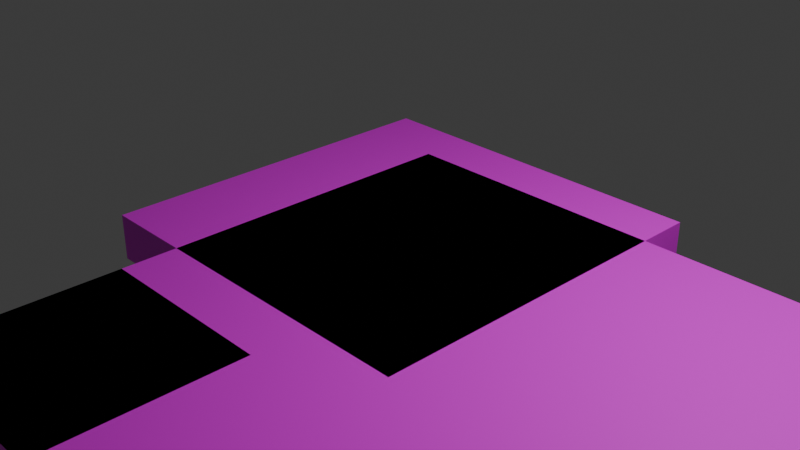 # Source: tile.blend  (saved by Blender 4.0.36; exported with 4.5.12 LTS)
import bpy
from mathutils import Matrix  # noqa: F401  (used for matrix-valued properties, if any)

bpy.ops.wm.read_factory_settings(use_empty=True)
scene = bpy.context.scene
scene.name = 'Scene'

# ---- collections
col_collection_2 = bpy.data.collections.new('Collection 2'); scene.collection.children.link(col_collection_2)
col_collection = bpy.data.collections.new('Collection'); scene.collection.children.link(col_collection)

# ---- images (referenced by path relative to the original .blend; pixels are not part of the script)
import os
ASSET_DIR = os.environ.get("B2B_ASSET_DIR", "")  # directory of the original .blend (textures are referenced by path, not embedded)
HERE = os.path.dirname(os.path.abspath(__file__))  # packed textures are extracted next to this script under _unpacked/

def load_image(name, relpath, width, height, colorspace="sRGB"):
    """Load a texture the original file referenced (path relative to the .blend, or extracted next to this script)."""
    p = next((c for c in (os.path.join(HERE, relpath), os.path.join(ASSET_DIR, relpath)) if relpath and os.path.exists(c)), "")
    if p:
        img = bpy.data.images.load(p, check_existing=True)
        img.name = name
    else:  # same state as the original file: an image datablock whose file is absent (Cycles renders it pink)
        img = bpy.data.images.new(name, width, height)
        img.source = "FILE"
        img.filepath = "//" + (relpath or name)
    img.colorspace_settings.name = colorspace
    return img
img_basic_one = load_image('Basic One', '', 1024, 1024, 'sRGB')

# ---- materials (node trees are filled in below, after node groups)
mat_material_001 = bpy.data.materials.new('Material.001')
mat_material_001.alpha_threshold = 0.0
mat_material_001.use_transparent_shadow = False
mat_material_001.roughness = 0.5
mat_material_001.line_color = (0.0, 0.0, 0.0, 1.0)
mat_material = bpy.data.materials.new('Material')
mat_material.alpha_threshold = 0.0
mat_material.use_transparent_shadow = False
mat_material.roughness = 0.5
mat_material.line_color = (0.0, 0.0, 0.0, 1.0)

# ---- material node trees
mat_material_001.use_nodes = True; mat_material_001.node_tree.nodes.clear()
_N = mat_material_001.node_tree.nodes; _L = mat_material_001.node_tree.links
n0 = _N.new('ShaderNodeOutputMaterial'); n0.name = 'Material Output'; n0.location = (300, 300)
n1 = _N.new('ShaderNodeBsdfPrincipled'); n1.name = 'Principled BSDF'; n1.location = (10, 300)
n1.inputs[3].default_value = 1.45
n2 = _N.new('ShaderNodeTexImage'); n2.name = 'Image Texture'; n2.location = (-280, 260)
n2.image = img_basic_one
_L.new(n1.outputs[0], n0.inputs[0])
_L.new(n2.outputs[0], n1.inputs[0])
n0.is_active_output = True
mat_material.use_nodes = True; mat_material.node_tree.nodes.clear()
_N = mat_material.node_tree.nodes; _L = mat_material.node_tree.links
n0 = _N.new('ShaderNodeOutputMaterial'); n0.name = 'Material Output'; n0.location = (300, 300)
n1 = _N.new('ShaderNodeBsdfPrincipled'); n1.name = 'Principled BSDF'; n1.location = (10, 300)
n1.inputs[3].default_value = 1.45
n2 = _N.new('ShaderNodeTexImage'); n2.name = 'Image Texture'; n2.location = (-280, 260)
n2.image = img_basic_one
_L.new(n1.outputs[0], n0.inputs[0])
_L.new(n2.outputs[0], n1.inputs[0])
n0.is_active_output = True

# ---- world
world_world = bpy.data.worlds.new('World'); scene.world = world_world
world_world.use_nodes = True; world_world.node_tree.nodes.clear()
_N = world_world.node_tree.nodes; _L = world_world.node_tree.links
n0 = _N.new('ShaderNodeOutputWorld'); n0.name = 'World Output'; n0.location = (300, 300)
n1 = _N.new('ShaderNodeBackground'); n1.name = 'Background'; n1.location = (10, 300)
n1.inputs[0].default_value = (0.05088, 0.05088, 0.05088, 1.0)
_L.new(n1.outputs[0], n0.inputs[0])
n0.is_active_output = True
world_world.color = (0.05088, 0.05088, 0.05088)
world_world.use_sun_shadow = False
world_world.sun_shadow_jitter_overblur = 0.0

# ---- cameras
cam_camera = bpy.data.cameras.new('Camera')
cam_camera.clip_end = 100.0
cam_camera.ortho_scale = 7.314

# ---- lights
light_light = bpy.data.lights.new('Light', 'POINT')
light_light.transmission_factor = 0.0
light_light.use_soft_falloff = False
light_light.energy = 1000.0
light_light.shadow_soft_size = 0.1
light_light.shadow_maximum_resolution = 0.006
light_light.use_absolute_resolution = True

# ---- meshes
me_cube_002 = bpy.data.meshes.new('Cube.002')
me_cube_002.from_pydata([(1.0, 1.0, 0.0), (1.0, 1.0, -0.5), (1.0, -1.0, 0.0), (1.0, -1.0, -0.5), (-1.0, 1.0, 0.0), (-1.0, 1.0, -0.5), (-1.0, -1.0, 0.0), (-1.0, -1.0, -0.5)], [], [(0, 4, 6, 2), (3, 2, 6, 7), (7, 6, 4, 5), (5, 1, 3, 7), (1, 0, 2, 3), (5, 4, 0, 1)])
_uv = me_cube_002.uv_layers.new(name='UVMap')
_uv.uv.foreach_set('vector', [0.3124, 0.3124, 0.02098, 0.3124, 0.02098, 0.02098, 0.3124, 0.02098, 0.02098, 0.6457, 0.02098, 0.3543, 0.3124, 0.3543, 0.3124, 0.6457, 0.6457, 0.3124, 0.3543, 0.3124, 0.3543, 0.02098, 0.6457, 0.02098, 0.6457, 0.3543, 0.6457, 0.6457, 0.3543, 0.6457, 0.3543, 0.3543, 0.02098, 0.979, 0.02098, 0.6876, 0.3124, 0.6876, 0.3124, 0.979, 0.3543, 0.979, 0.3543, 0.6876, 0.6457, 0.6876, 0.6457, 0.979])
me_cube_002.materials.append(mat_material_001)
me_cube_002.use_mirror_vertex_groups = False
me_cube_002.update()
me_cube_011 = bpy.data.meshes.new('Cube.011')
me_cube_011.from_pydata([(1.0, 1.0, 0.0), (1.0, 1.0, -0.5), (1.0, -1.0, 0.0), (1.0, -1.0, -0.5), (-1.0, 1.0, 0.0), (-1.0, 1.0, -0.5), (-1.0, -1.0, 0.0), (-1.0, -1.0, -0.5)], [], [(0, 4, 6, 2), (3, 2, 6, 7), (7, 6, 4, 5), (5, 1, 3, 7), (1, 0, 2, 3), (5, 4, 0, 1)])
_uv = me_cube_011.uv_layers.new(name='UVMap')
_uv.uv.foreach_set('vector', [0.3124, 0.3124, 0.02098, 0.3124, 0.02098, 0.02098, 0.3124, 0.02098, 0.02098, 0.6457, 0.02098, 0.3543, 0.3124, 0.3543, 0.3124, 0.6457, 0.6457, 0.3124, 0.3543, 0.3124, 0.3543, 0.02098, 0.6457, 0.02098, 0.6457, 0.3543, 0.6457, 0.6457, 0.3543, 0.6457, 0.3543, 0.3543, 0.02098, 0.979, 0.02098, 0.6876, 0.3124, 0.6876, 0.3124, 0.979, 0.3543, 0.979, 0.3543, 0.6876, 0.6457, 0.6876, 0.6457, 0.979])
me_cube_011.materials.append(mat_material_001)
me_cube_011.use_mirror_vertex_groups = False
me_cube_011.update()
me_cube_012 = bpy.data.meshes.new('Cube.012')
me_cube_012.from_pydata([(1.0, 1.0, 0.0), (1.0, 1.0, -0.5), (1.0, -1.0, 0.0), (1.0, -1.0, -0.5), (-1.0, 1.0, 0.0), (-1.0, 1.0, -0.5), (-1.0, -1.0, 0.0), (-1.0, -1.0, -0.5)], [], [(0, 4, 6, 2), (3, 2, 6, 7), (7, 6, 4, 5), (5, 1, 3, 7), (1, 0, 2, 3), (5, 4, 0, 1)])
_uv = me_cube_012.uv_layers.new(name='UVMap')
_uv.uv.foreach_set('vector', [0.3124, 0.3124, 0.02098, 0.3124, 0.02098, 0.02098, 0.3124, 0.02098, 0.02098, 0.6457, 0.02098, 0.3543, 0.3124, 0.3543, 0.3124, 0.6457, 0.6457, 0.3124, 0.3543, 0.3124, 0.3543, 0.02098, 0.6457, 0.02098, 0.6457, 0.3543, 0.6457, 0.6457, 0.3543, 0.6457, 0.3543, 0.3543, 0.02098, 0.979, 0.02098, 0.6876, 0.3124, 0.6876, 0.3124, 0.979, 0.3543, 0.979, 0.3543, 0.6876, 0.6457, 0.6876, 0.6457, 0.979])
me_cube_012.materials.append(mat_material_001)
me_cube_012.use_mirror_vertex_groups = False
me_cube_012.update()
me_cube_013 = bpy.data.meshes.new('Cube.013')
me_cube_013.from_pydata([(1.0, 1.0, 0.0), (1.0, 1.0, -0.5), (1.0, -1.0, 0.0), (1.0, -1.0, -0.5), (-1.0, 1.0, 0.0), (-1.0, 1.0, -0.5), (-1.0, -1.0, 0.0), (-1.0, -1.0, -0.5)], [], [(0, 4, 6, 2), (3, 2, 6, 7), (7, 6, 4, 5), (5, 1, 3, 7), (1, 0, 2, 3), (5, 4, 0, 1)])
_uv = me_cube_013.uv_layers.new(name='UVMap')
_uv.uv.foreach_set('vector', [0.3124, 0.3124, 0.02098, 0.3124, 0.02098, 0.02098, 0.3124, 0.02098, 0.02098, 0.6457, 0.02098, 0.3543, 0.3124, 0.3543, 0.3124, 0.6457, 0.6457, 0.3124, 0.3543, 0.3124, 0.3543, 0.02098, 0.6457, 0.02098, 0.6457, 0.3543, 0.6457, 0.6457, 0.3543, 0.6457, 0.3543, 0.3543, 0.02098, 0.979, 0.02098, 0.6876, 0.3124, 0.6876, 0.3124, 0.979, 0.3543, 0.979, 0.3543, 0.6876, 0.6457, 0.6876, 0.6457, 0.979])
me_cube_013.materials.append(mat_material_001)
me_cube_013.use_mirror_vertex_groups = False
me_cube_013.update()
me_cube_014 = bpy.data.meshes.new('Cube.014')
me_cube_014.from_pydata([(1.0, 1.0, 0.0), (1.0, 1.0, -0.5), (1.0, -1.0, 0.0), (1.0, -1.0, -0.5), (-1.0, 1.0, 0.0), (-1.0, 1.0, -0.5), (-1.0, -1.0, 0.0), (-1.0, -1.0, -0.5)], [], [(0, 4, 6, 2), (3, 2, 6, 7), (7, 6, 4, 5), (5, 1, 3, 7), (1, 0, 2, 3), (5, 4, 0, 1)])
_uv = me_cube_014.uv_layers.new(name='UVMap')
_uv.uv.foreach_set('vector', [0.3124, 0.3124, 0.02098, 0.3124, 0.02098, 0.02098, 0.3124, 0.02098, 0.02098, 0.6457, 0.02098, 0.3543, 0.3124, 0.3543, 0.3124, 0.6457, 0.6457, 0.3124, 0.3543, 0.3124, 0.3543, 0.02098, 0.6457, 0.02098, 0.6457, 0.3543, 0.6457, 0.6457, 0.3543, 0.6457, 0.3543, 0.3543, 0.02098, 0.979, 0.02098, 0.6876, 0.3124, 0.6876, 0.3124, 0.979, 0.3543, 0.979, 0.3543, 0.6876, 0.6457, 0.6876, 0.6457, 0.979])
me_cube_014.materials.append(mat_material_001)
me_cube_014.use_mirror_vertex_groups = False
me_cube_014.update()
me_cube_015 = bpy.data.meshes.new('Cube.015')
me_cube_015.from_pydata([(1.0, 1.0, 0.0), (1.0, 1.0, -0.5), (1.0, -1.0, 0.0), (1.0, -1.0, -0.5), (-1.0, 1.0, 0.0), (-1.0, 1.0, -0.5), (-1.0, -1.0, 0.0), (-1.0, -1.0, -0.5)], [], [(0, 4, 6, 2), (3, 2, 6, 7), (7, 6, 4, 5), (5, 1, 3, 7), (1, 0, 2, 3), (5, 4, 0, 1)])
_uv = me_cube_015.uv_layers.new(name='UVMap')
_uv.uv.foreach_set('vector', [0.3124, 0.3124, 0.02098, 0.3124, 0.02098, 0.02098, 0.3124, 0.02098, 0.02098, 0.6457, 0.02098, 0.3543, 0.3124, 0.3543, 0.3124, 0.6457, 0.6457, 0.3124, 0.3543, 0.3124, 0.3543, 0.02098, 0.6457, 0.02098, 0.6457, 0.3543, 0.6457, 0.6457, 0.3543, 0.6457, 0.3543, 0.3543, 0.02098, 0.979, 0.02098, 0.6876, 0.3124, 0.6876, 0.3124, 0.979, 0.3543, 0.979, 0.3543, 0.6876, 0.6457, 0.6876, 0.6457, 0.979])
me_cube_015.materials.append(mat_material_001)
me_cube_015.use_mirror_vertex_groups = False
me_cube_015.update()
me_cube_016 = bpy.data.meshes.new('Cube.016')
me_cube_016.from_pydata([(1.0, 1.0, 0.0), (1.0, 1.0, -0.5), (1.0, -1.0, 0.0), (1.0, -1.0, -0.5), (-1.0, 1.0, 0.0), (-1.0, 1.0, -0.5), (-1.0, -1.0, 0.0), (-1.0, -1.0, -0.5)], [], [(0, 4, 6, 2), (3, 2, 6, 7), (7, 6, 4, 5), (5, 1, 3, 7), (1, 0, 2, 3), (5, 4, 0, 1)])
_uv = me_cube_016.uv_layers.new(name='UVMap')
_uv.uv.foreach_set('vector', [0.3124, 0.3124, 0.02098, 0.3124, 0.02098, 0.02098, 0.3124, 0.02098, 0.02098, 0.6457, 0.02098, 0.3543, 0.3124, 0.3543, 0.3124, 0.6457, 0.6457, 0.3124, 0.3543, 0.3124, 0.3543, 0.02098, 0.6457, 0.02098, 0.6457, 0.3543, 0.6457, 0.6457, 0.3543, 0.6457, 0.3543, 0.3543, 0.02098, 0.979, 0.02098, 0.6876, 0.3124, 0.6876, 0.3124, 0.979, 0.3543, 0.979, 0.3543, 0.6876, 0.6457, 0.6876, 0.6457, 0.979])
me_cube_016.materials.append(mat_material_001)
me_cube_016.use_mirror_vertex_groups = False
me_cube_016.update()
me_cube_017 = bpy.data.meshes.new('Cube.017')
me_cube_017.from_pydata([(1.0, 1.0, 0.0), (1.0, 1.0, -0.5), (1.0, -1.0, 0.0), (1.0, -1.0, -0.5), (-1.0, 1.0, 0.0), (-1.0, 1.0, -0.5), (-1.0, -1.0, 0.0), (-1.0, -1.0, -0.5)], [], [(0, 4, 6, 2), (3, 2, 6, 7), (7, 6, 4, 5), (5, 1, 3, 7), (1, 0, 2, 3), (5, 4, 0, 1)])
_uv = me_cube_017.uv_layers.new(name='UVMap')
_uv.uv.foreach_set('vector', [0.3124, 0.3124, 0.02098, 0.3124, 0.02098, 0.02098, 0.3124, 0.02098, 0.02098, 0.6457, 0.02098, 0.3543, 0.3124, 0.3543, 0.3124, 0.6457, 0.6457, 0.3124, 0.3543, 0.3124, 0.3543, 0.02098, 0.6457, 0.02098, 0.6457, 0.3543, 0.6457, 0.6457, 0.3543, 0.6457, 0.3543, 0.3543, 0.02098, 0.979, 0.02098, 0.6876, 0.3124, 0.6876, 0.3124, 0.979, 0.3543, 0.979, 0.3543, 0.6876, 0.6457, 0.6876, 0.6457, 0.979])
me_cube_017.materials.append(mat_material_001)
me_cube_017.use_mirror_vertex_groups = False
me_cube_017.update()
me_cube_018 = bpy.data.meshes.new('Cube.018')
me_cube_018.from_pydata([(1.0, 1.0, 0.0), (1.0, 1.0, -0.5), (1.0, -1.0, 0.0), (1.0, -1.0, -0.5), (-1.0, 1.0, 0.0), (-1.0, 1.0, -0.5), (-1.0, -1.0, 0.0), (-1.0, -1.0, -0.5)], [], [(0, 4, 6, 2), (3, 2, 6, 7), (7, 6, 4, 5), (5, 1, 3, 7), (1, 0, 2, 3), (5, 4, 0, 1)])
_uv = me_cube_018.uv_layers.new(name='UVMap')
_uv.uv.foreach_set('vector', [0.3124, 0.3124, 0.02098, 0.3124, 0.02098, 0.02098, 0.3124, 0.02098, 0.02098, 0.6457, 0.02098, 0.3543, 0.3124, 0.3543, 0.3124, 0.6457, 0.6457, 0.3124, 0.3543, 0.3124, 0.3543, 0.02098, 0.6457, 0.02098, 0.6457, 0.3543, 0.6457, 0.6457, 0.3543, 0.6457, 0.3543, 0.3543, 0.02098, 0.979, 0.02098, 0.6876, 0.3124, 0.6876, 0.3124, 0.979, 0.3543, 0.979, 0.3543, 0.6876, 0.6457, 0.6876, 0.6457, 0.979])
me_cube_018.materials.append(mat_material_001)
me_cube_018.use_mirror_vertex_groups = False
me_cube_018.update()
me_cube = bpy.data.meshes.new('Cube')
me_cube.from_pydata([(1.0, -2.596, 0.0), (1.0, -2.596, -0.5), (1.0, -4.596, 0.0), (1.0, -4.596, -0.5), (-1.0, -2.596, 0.0), (-1.0, -2.596, -0.5), (-1.0, -4.596, 0.0), (-1.0, -4.596, -0.5)], [], [(0, 4, 6, 2), (3, 2, 6, 7), (7, 6, 4, 5), (5, 1, 3, 7), (1, 0, 2, 3), (5, 4, 0, 1)])
_uv = me_cube.uv_layers.new(name='UVMap')
_uv.uv.foreach_set('vector', [0.3124, 0.3124, 0.02098, 0.3124, 0.02098, 0.02098, 0.3124, 0.02098, 0.02098, 0.6457, 0.02098, 0.3543, 0.3124, 0.3543, 0.3124, 0.6457, 0.6457, 0.3124, 0.3543, 0.3124, 0.3543, 0.02098, 0.6457, 0.02098, 0.6457, 0.3543, 0.6457, 0.6457, 0.3543, 0.6457, 0.3543, 0.3543, 0.02098, 0.979, 0.02098, 0.6876, 0.3124, 0.6876, 0.3124, 0.979, 0.3543, 0.979, 0.3543, 0.6876, 0.6457, 0.6876, 0.6457, 0.979])
me_cube.materials.append(mat_material)
me_cube.use_mirror_vertex_groups = False
me_cube.update()
me_cube_001 = bpy.data.meshes.new('Cube.001')
me_cube_001.from_pydata([(-2.0, -2.0, -4.0), (-2.0, -2.0, 0.0), (-2.0, 2.0, -4.0), (-2.0, 2.0, 0.0), (2.0, -2.0, -4.0), (2.0, -2.0, 0.0), (2.0, 2.0, -4.0), (2.0, 2.0, 0.0)], [], [(0, 1, 3, 2), (2, 3, 7, 6), (6, 7, 5, 4), (4, 5, 1, 0), (2, 6, 4, 0), (7, 3, 1, 5)])
_uv = me_cube_001.uv_layers.new(name='UVMap')
_uv.uv.foreach_set('vector', [0.02098, 0.3124, 0.02098, 0.02098, 0.3124, 0.02098, 0.3124, 0.3124, 0.02098, 0.6457, 0.02098, 0.3543, 0.3124, 0.3543, 0.3124, 0.6457, 0.6457, 0.3124, 0.3543, 0.3124, 0.3543, 0.02098, 0.6457, 0.02098, 0.6457, 0.6457, 0.3543, 0.6457, 0.3543, 0.3543, 0.6457, 0.3543, 0.3124, 0.979, 0.02098, 0.979, 0.02098, 0.6876, 0.3124, 0.6876, 0.3117, 0.315, 0.02033, 0.315, 0.02033, 0.02358, 0.3117, 0.02358])
me_cube_001.materials.append(mat_material)
me_cube_001.update()

# ---- objects
ob_floor_tile_001 = bpy.data.objects.new('Floor Tile.001', me_cube_002)
ob_floor_tile_002 = bpy.data.objects.new('Floor Tile.002', me_cube_011)
ob_floor_tile_003 = bpy.data.objects.new('Floor Tile.003', me_cube_012)
ob_floor_tile_004 = bpy.data.objects.new('Floor Tile.004', me_cube_013)
ob_floor_tile_005 = bpy.data.objects.new('Floor Tile.005', me_cube_014)
ob_floor_tile_006 = bpy.data.objects.new('Floor Tile.006', me_cube_015)
ob_floor_tile_007 = bpy.data.objects.new('Floor Tile.007', me_cube_016)
ob_floor_tile_008 = bpy.data.objects.new('Floor Tile.008', me_cube_017)
ob_floor_tile_009 = bpy.data.objects.new('Floor Tile.009', me_cube_018)
ob_floor_tile = bpy.data.objects.new('Floor Tile', me_cube)
ob_light = bpy.data.objects.new('Light', light_light)
ob_camera = bpy.data.objects.new('Camera', cam_camera)
ob_floor_tile_xl = bpy.data.objects.new('Floor Tile XL', me_cube_001)

# ---- transforms, parenting, visibility, modifiers, constraints
ob_floor_tile_001.location = (0.0, -3.596, 0.0)
ob_floor_tile_001.lock_rotations_4d = False
ob_floor_tile_001.empty_display_type = 'ARROWS'
ob_floor_tile_001.lineart.crease_threshold = 0.0
ob_floor_tile_002.location = (0.0, -1.596, 0.0)
ob_floor_tile_002.lock_rotations_4d = False
ob_floor_tile_002.empty_display_type = 'ARROWS'
ob_floor_tile_002.lineart.crease_threshold = 0.0
ob_floor_tile_003.location = (0.0, 0.4038, 0.0)
ob_floor_tile_003.lock_rotations_4d = False
ob_floor_tile_003.empty_display_type = 'ARROWS'
ob_floor_tile_003.lineart.crease_threshold = 0.0
ob_floor_tile_004.location = (2.0, -3.596, 0.0)
ob_floor_tile_004.lock_rotations_4d = False
ob_floor_tile_004.empty_display_type = 'ARROWS'
ob_floor_tile_004.lineart.crease_threshold = 0.0
ob_floor_tile_005.location = (4.0, -3.596, 0.0)
ob_floor_tile_005.lock_rotations_4d = False
ob_floor_tile_005.empty_display_type = 'ARROWS'
ob_floor_tile_005.lineart.crease_threshold = 0.0
ob_floor_tile_006.location = (2.0, -1.596, 0.0)
ob_floor_tile_006.lock_rotations_4d = False
ob_floor_tile_006.empty_display_type = 'ARROWS'
ob_floor_tile_006.lineart.crease_threshold = 0.0
ob_floor_tile_007.location = (4.0, -1.596, 0.0)
ob_floor_tile_007.lock_rotations_4d = False
ob_floor_tile_007.empty_display_type = 'ARROWS'
ob_floor_tile_007.lineart.crease_threshold = 0.0
ob_floor_tile_008.location = (2.0, 0.4038, 0.0)
ob_floor_tile_008.lock_rotations_4d = False
ob_floor_tile_008.empty_display_type = 'ARROWS'
ob_floor_tile_008.lineart.crease_threshold = 0.0
ob_floor_tile_009.location = (4.0, 0.4038, 0.0)
ob_floor_tile_009.lock_rotations_4d = False
ob_floor_tile_009.empty_display_type = 'ARROWS'
ob_floor_tile_009.lineart.crease_threshold = 0.0
ob_floor_tile.location = (0.0, 0.0, 0.0)
ob_floor_tile.lock_rotations_4d = False
ob_floor_tile.empty_display_type = 'ARROWS'
ob_floor_tile.lineart.crease_threshold = 0.0
ob_light.location = (4.076, 1.005, 5.904)
ob_light.rotation_euler = (0.6503, 0.05522, 1.866)
ob_light.lock_rotations_4d = False
ob_light.empty_display_type = 'ARROWS'
ob_light.color = (0.0, 0.0, 0.0, 0.0)
ob_light.lineart.crease_threshold = 0.0
ob_camera.location = (7.359, -6.926, 4.958)
ob_camera.rotation_euler = (1.109, 0.0, 0.8149)
ob_camera.lock_rotations_4d = False
ob_camera.empty_display_type = 'ARROWS'
ob_camera.color = (0.0, 0.0, 0.0, 0.0)
ob_camera.display_type = 'WIRE'
ob_camera.lineart.crease_threshold = 0.0
ob_floor_tile_xl.location = (0.0, 0.0, 0.0)
ob_floor_tile_xl.scale = (1.0, 1.0, 0.125)

# ---- collection membership
col_collection_2.objects.link(ob_floor_tile_001)
col_collection_2.objects.link(ob_floor_tile_002)
col_collection_2.objects.link(ob_floor_tile_003)
col_collection_2.objects.link(ob_floor_tile_004)
col_collection_2.objects.link(ob_floor_tile_005)
col_collection_2.objects.link(ob_floor_tile_006)
col_collection_2.objects.link(ob_floor_tile_007)
col_collection_2.objects.link(ob_floor_tile_008)
col_collection_2.objects.link(ob_floor_tile_009)
col_collection.objects.link(ob_floor_tile)
col_collection.objects.link(ob_light)
col_collection.objects.link(ob_camera)
col_collection.objects.link(ob_floor_tile_xl)

# ---- scene / render settings (as saved in the file)
scene.camera = ob_camera
scene.frame_start = 1; scene.frame_end = 250; scene.frame_set(1)
scene.render.engine = 'BLENDER_EEVEE_NEXT'
scene.cycles.sampling_pattern = 'TABULATED_SOBOL'
bpy.context.view_layer.update()
